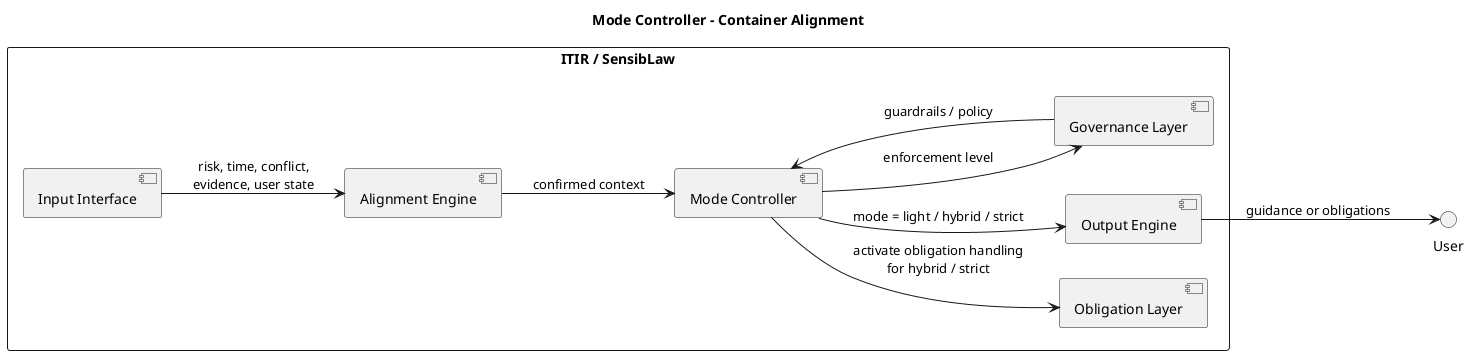

The diagram above was rendered by PlantUML. Its source (embedded in the PNG):
@startuml
title Mode Controller - Container Alignment

left to right direction

rectangle "ITIR / SensibLaw" {
  component "Input Interface" as IN
  component "Alignment Engine" as AE
  component "Mode Controller" as MC
  component "Obligation Layer" as OL
  component "Output Engine" as OE
  component "Governance Layer" as GL
}

IN --> AE : risk, time, conflict,\nevidence, user state
AE --> MC : confirmed context
MC --> OE : mode = light / hybrid / strict
MC --> OL : activate obligation handling\nfor hybrid / strict
MC --> GL : enforcement level
GL --> MC : guardrails / policy
OE --> User : guidance or obligations
@enduml